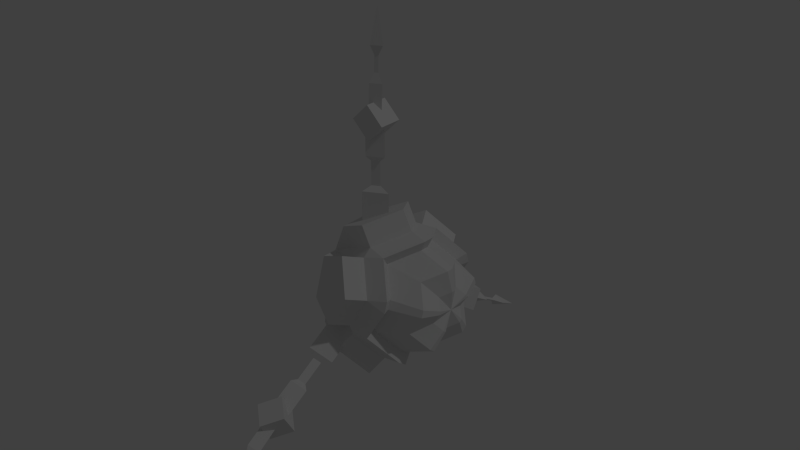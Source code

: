 # Source: awk.blend  (saved by Blender 2.75.0; exported with 4.5.12 LTS)
import bpy
from mathutils import Matrix  # noqa: F401  (used for matrix-valued properties, if any)

bpy.ops.wm.read_factory_settings(use_empty=True)
scene = bpy.context.scene
scene.name = 'Scene'

# ---- collections
col_collection_1 = bpy.data.collections.new('Collection 1'); scene.collection.children.link(col_collection_1)

# ---- materials (node trees are filled in below, after node groups)
mat_material = bpy.data.materials.new('Material')
mat_material.alpha_threshold = 0.0
mat_material.use_transparent_shadow = False
mat_material.roughness = 0.5
mat_material.line_color = (0.0, 0.0, 0.0, 1.0)

# ---- material node trees

# ---- world
world_world = bpy.data.worlds.new('World'); scene.world = world_world
world_world.color = (0.05088, 0.05088, 0.05088)
world_world.use_sun_shadow = False
world_world.sun_shadow_jitter_overblur = 0.0
world_world.cycles.sampling_method = 'MANUAL'
world_world.cycles.sample_map_resolution = 256

# ---- lights
light_lamp = bpy.data.lights.new('Lamp', 'POINT')
light_lamp.transmission_factor = 0.0
light_lamp.cutoff_distance = 30.0
light_lamp.energy = 100.0
light_lamp.shadow_buffer_clip_start = 1.001
light_lamp.shadow_soft_size = 0.1
light_lamp.shadow_maximum_resolution = 0.006
light_lamp.use_absolute_resolution = True
light_lamp.cycles.use_multiple_importance_sampling = False

# ---- meshes
me_cube = bpy.data.meshes.new('Cube')
me_cube.from_pydata([(-0.1719, 0.03418, 0.09628), (-0.1136, 0.05533, 0.1254), (-0.1136, -0.1022, 0.09139), (-0.07762, -0.1364, 0.04419), (-0.1136, -0.1364, -0.0141), (-0.1719, -0.1021, -0.002939), (-0.1719, -0.08101, 0.06226), (-0.1912, -0.05543, -0.01807), (-0.1912, 5.201e-05, -0.0583), (-0.1912, 0.05546, -0.01796), (-0.1912, 0.03422, 0.04719), (-0.1912, -0.03431, 0.04713), (-0.1555, -0.04978, 0.05214), (-0.1555, -0.07089, -0.01305), (-0.09723, -0.1052, -0.02422), (-0.0612, -0.1052, 0.03408), (-0.09723, -0.07098, 0.08127), (-0.09723, 0.05536, 0.09262), (-0.1555, 0.03421, 0.06345), (-0.1555, -0.03432, 0.06339), (-0.09723, -0.05553, 0.09252), (-0.0612, -0.0001015, 0.1106), (-0.09723, 0.1052, -0.02403), (-0.1555, 0.07092, -0.01293), (-0.1555, 0.04968, 0.05223), (-0.09723, 0.07083, 0.0814), (-0.0612, 0.1051, 0.03427), (-0.09723, 0.009654, -0.1075), (-0.1555, 0.009621, -0.07144), (-0.1555, 0.06503, -0.03111), (-0.09723, 0.0993, -0.04221), (-0.0612, 0.06508, -0.0894), (-0.0612, -0.06492, -0.08952), (-0.09723, -0.09923, -0.04239), (-0.1555, -0.06497, -0.03123), (-0.1555, -0.009493, -0.07146), (-0.09723, -0.00946, -0.1075), (-0.02671, -0.009656, 0.1075), (-0.06274, -0.06508, 0.0894), (-0.02671, -0.0993, 0.04221), (-0.02671, 0.09923, 0.04239), (-0.06274, 0.06492, 0.08952), (-0.02671, 0.009459, 0.1075), (-0.02671, 0.07098, -0.08127), (-0.06274, 0.1052, -0.03408), (-0.02671, 0.1051, 0.02422), (-0.02671, -0.05536, -0.09262), (-0.06274, 0.0001002, -0.1106), (-0.02671, 0.05553, -0.09252), (-0.02671, -0.1052, 0.02403), (-0.06274, -0.1051, -0.03427), (-0.02671, -0.07083, -0.0814), (-0.1719, -0.03435, 0.09622), (-0.1136, -0.05556, 0.1253), (-0.07762, -0.0001314, 0.1434), (-0.1136, 0.1364, -0.01385), (-0.1719, 0.1021, -0.002752), (-0.1719, 0.08089, 0.0624), (-0.1136, 0.102, 0.09157), (-0.07762, 0.1364, 0.04444), (-0.1136, 0.02897, -0.134), (-0.1719, 0.02894, -0.09798), (-0.1719, 0.08435, -0.05765), (-0.1136, 0.1186, -0.06875), (-0.07762, 0.0844, -0.1159), (-0.07762, -0.08419, -0.1161), (-0.1136, -0.1185, -0.06897), (-0.1719, -0.08424, -0.0578), (-0.1719, -0.02876, -0.09803), (-0.1136, -0.02873, -0.1341), (-0.03529, -0.05863, -0.06737), (-0.06511, -0.08702, -0.02836), (-0.03529, -0.08707, 0.01989), (-0.03529, 0.04596, -0.07658), (-0.06511, 8.284e-05, -0.09153), (-0.03529, -0.04582, -0.07666), (-0.03529, 0.08703, 0.02005), (-0.06511, 0.08707, -0.0282), (-0.03529, 0.05875, -0.06726), (-0.03529, 0.007829, 0.08896), (-0.06511, 0.05373, 0.0741), (-0.03529, 0.08213, 0.03509), (-0.03529, -0.08219, 0.03494), (-0.06511, -0.05387, 0.074), (-0.03529, -0.007992, 0.08895), (-0.008267, -0.04215, 0.0579), (0.01507, -0.06431, 0.02734), (0.01507, 0.06426, 0.02745), (-0.008267, 0.04204, 0.05798), (0.01507, 0.006125, 0.06961), (0.01507, 0.04597, -0.05263), (-0.008267, 0.06813, -0.02207), (0.01507, 0.06809, 0.01568), (0.01507, -0.03585, -0.05998), (-0.008267, 6.464e-05, -0.07161), (0.01507, 0.03596, -0.05992), (0.01507, -0.06812, 0.01556), (-0.008268, -0.06809, -0.02219), (0.01507, -0.04587, -0.05271), (0.01507, -0.006253, 0.0696), (0.01089, -0.02107, 0.02895), (0.02256, -0.03216, 0.01367), (0.01089, 0.02102, 0.02899), (0.02256, 0.003062, 0.0348), (0.01089, 0.03406, -0.01103), (0.02256, 0.03405, 0.007842), (0.01089, 3.201e-05, -0.03581), (0.02256, 0.01798, -0.02996), (0.01089, -0.03405, -0.0111), (0.02256, -0.02294, -0.02636), (0.02256, 0.03213, 0.01373), (0.02256, 0.02298, -0.02632), (0.02256, -0.01793, -0.02999), (0.02256, -0.03406, 0.00778), (0.02256, -0.003127, 0.0348), (-0.09491, -6.163e-07, 7.983e-09), (-0.145, -0.05872, -0.05622), (-0.1412, -0.2335, -0.1506), (-0.1144, -0.2402, -0.139), (-0.145, -0.07779, -0.02318), (-0.1069, -0.06826, -0.0397), (-0.1412, -0.2469, -0.1274), (-0.1383, -0.2357, -0.1468), (-0.1263, -0.3932, -0.2271), (-0.1383, -0.2448, -0.1311), (-0.1202, -0.2402, -0.139), (0.01867, -6.391e-07, -1.266e-08), (-0.1025, -0.2504, -0.1215), (-0.1025, -0.2302, -0.1566), (-0.1311, -0.2752, -0.1358), (-0.1311, -0.255, -0.1709), (-0.1311, -0.2257, -0.1072), (-0.1311, -0.2054, -0.1423), (-0.1597, -0.2504, -0.1215), (-0.1597, -0.2302, -0.1566), (-0.1412, -0.1825, -0.1211), (-0.145, -0.1287, -0.09659), (-0.145, -0.1477, -0.06356), (-0.1412, -0.1959, -0.09792), (-0.1069, -0.1382, -0.08008), (-0.1144, -0.1892, -0.1095), (-0.1366, -0.1786, -0.1108), (-0.1366, -0.1424, -0.08992), (-0.1366, -0.1488, -0.07878), (-0.1366, -0.185, -0.09968), (-0.1237, -0.1456, -0.08435), (-0.1237, -0.1818, -0.1053), (-0.1352, -0.3371, -0.2066), (-0.1367, -0.2864, -0.1767), (-0.1174, -0.2912, -0.1683), (-0.1145, -0.3422, -0.1977), (-0.1367, -0.2961, -0.16), (-0.1352, -0.3474, -0.1888), (-0.1306, -0.3272, -0.1921), (-0.1316, -0.3036, -0.1787), (-0.126, -0.305, -0.1763), (-0.1253, -0.3285, -0.1898), (-0.1316, -0.3064, -0.1738), (-0.1306, -0.3298, -0.1875), (-0.145, 0.08108, -0.02454), (-0.1413, 0.2474, -0.127), (-0.1143, 0.2407, -0.1387), (-0.145, 0.062, -0.05758), (-0.1069, 0.07154, -0.04106), (-0.1413, 0.2339, -0.1504), (-0.1383, 0.2452, -0.1309), (-0.1263, 0.3935, -0.2272), (-0.1383, 0.2361, -0.1466), (-0.1202, 0.2407, -0.1387), (-0.1025, 0.23, -0.1561), (-0.1025, 0.2503, -0.121), (-0.1311, 0.2548, -0.1704), (-0.1311, 0.2751, -0.1353), (-0.1311, 0.2052, -0.1417), (-0.1311, 0.2255, -0.1067), (-0.1597, 0.23, -0.1561), (-0.1597, 0.2503, -0.121), (-0.1413, 0.1964, -0.09758), (-0.145, 0.1482, -0.06328), (-0.145, 0.1291, -0.09632), (-0.1413, 0.1829, -0.1209), (-0.1069, 0.1386, -0.0798), (-0.1143, 0.1897, -0.1093), (-0.1366, 0.1855, -0.09941), (-0.1366, 0.1493, -0.07851), (-0.1366, 0.1428, -0.08965), (-0.1366, 0.179, -0.1106), (-0.1237, 0.1461, -0.08408), (-0.1237, 0.1822, -0.105), (-0.135, 0.3476, -0.189), (-0.1368, 0.2965, -0.1598), (-0.1173, 0.2916, -0.1682), (-0.1149, 0.3425, -0.1977), (-0.1368, 0.2867, -0.1766), (-0.135, 0.3375, -0.2064), (-0.1307, 0.3302, -0.1873), (-0.1316, 0.3067, -0.1737), (-0.126, 0.3053, -0.1761), (-0.125, 0.3288, -0.1897), (-0.1316, 0.3039, -0.1786), (-0.1307, 0.3274, -0.1922), (-0.145, -0.01929, 0.07908), (-0.1413, -0.01369, 0.2778), (-0.1143, -0.0002114, 0.2778), (-0.145, 0.01886, 0.07908), (-0.1069, -0.0002113, 0.07908), (-0.1413, 0.01326, 0.2778), (-0.1383, -0.009279, 0.2778), (-0.1263, 1.508e-05, 0.4543), (-0.1383, 0.008856, 0.2778), (-0.1202, -0.0002114, 0.2778), (-0.1025, 0.02018, 0.2779), (-0.1025, -0.0203, 0.2779), (-0.1311, 0.02018, 0.3065), (-0.1311, -0.0203, 0.3065), (-0.1311, 0.02018, 0.2493), (-0.1311, -0.0203, 0.2493), (-0.1597, 0.02018, 0.2779), (-0.1597, -0.0203, 0.2779), (-0.1413, -0.01369, 0.2189), (-0.145, -0.01929, 0.16), (-0.145, 0.01886, 0.16), (-0.1413, 0.01326, 0.2189), (-0.1069, -0.0002114, 0.16), (-0.1143, -0.0002114, 0.2189), (-0.1366, -0.006646, 0.2103), (-0.1366, -0.006646, 0.1685), (-0.1366, 0.006224, 0.1685), (-0.1366, 0.006223, 0.2103), (-0.1237, -0.0002113, 0.1685), (-0.1237, -0.0002114, 0.2103), (-0.1341, -0.008884, 0.3955), (-0.1363, -0.009203, 0.3366), (-0.1182, -0.0001359, 0.3366), (-0.1165, -6.045e-05, 0.3955), (-0.1363, 0.008931, 0.3366), (-0.1341, 0.008763, 0.3955), (-0.1307, -0.002891, 0.3796), (-0.1316, -0.002904, 0.3525), (-0.126, -0.0001155, 0.3525), (-0.1251, -8.07e-05, 0.3796), (-0.1316, 0.002673, 0.3525), (-0.1307, 0.00273, 0.3796)], [], [(14, 33, 50), (15, 49, 39), (21, 37, 42), (26, 40, 45), (31, 43, 48), (32, 46, 51), (20, 16, 38), (25, 17, 41), (30, 22, 44), (36, 27, 47), (11, 10, 9, 8, 7), (19, 20, 53, 52), (31, 27, 60, 64), (44, 45, 76, 77), (16, 12, 6, 2), (33, 34, 67, 66), (25, 26, 59, 58), (16, 20, 19, 12), (33, 14, 13, 34), (17, 25, 24, 18), (22, 30, 29, 23), (27, 36, 35, 28), (49, 15, 14, 50), (32, 51, 50, 33), (37, 21, 20, 38), (15, 39, 38, 16), (40, 26, 25, 41), (21, 42, 41, 17), (43, 31, 30, 44), (26, 45, 44, 22), (46, 32, 36, 47), (31, 48, 47, 27), (6, 5, 4, 3, 2), (1, 0, 52, 53, 54), (55, 56, 57, 58, 59), (60, 61, 62, 63, 64), (65, 66, 67, 68, 69), (46, 47, 74, 75), (27, 28, 61, 60), (20, 21, 54, 53), (35, 36, 69, 68), (13, 14, 4, 5), (47, 48, 73, 74), (49, 50, 71, 72), (26, 22, 55, 59), (14, 15, 3, 4), (29, 30, 63, 62), (50, 51, 70, 71), (39, 49, 72, 82), (22, 23, 56, 55), (15, 16, 2, 3), (30, 31, 64, 63), (37, 38, 83, 84), (38, 39, 82, 83), (67, 34, 7), (42, 37, 84, 79), (21, 17, 1, 54), (45, 40, 81, 76), (36, 32, 65, 69), (40, 41, 80, 81), (41, 42, 79, 80), (24, 25, 58, 57), (48, 43, 78, 73), (17, 18, 0, 1), (51, 46, 75, 70), (32, 33, 66, 65), (43, 44, 77, 78), (78, 77, 91, 90), (80, 79, 89, 88), (81, 80, 88, 87), (83, 82, 86, 85), (84, 83, 85, 99), (77, 76, 92, 91), (75, 74, 94, 93), (74, 73, 95, 94), (72, 71, 97, 96), (71, 70, 98, 97), (82, 72, 96, 86), (79, 84, 99, 89), (76, 81, 87, 92), (73, 78, 90, 95), (70, 75, 93, 98), (90, 91, 104, 111), (88, 89, 103, 102), (87, 88, 102, 110), (85, 86, 101, 100), (99, 85, 100, 114), (91, 92, 105, 104), (93, 94, 106, 112), (94, 95, 107, 106), (96, 97, 108, 113), (97, 98, 109, 108), (86, 96, 113, 101), (89, 99, 114, 103), (92, 87, 110, 105), (95, 90, 111, 107), (98, 93, 112, 109), (68, 8, 35), (28, 35, 8), (61, 28, 8), (62, 9, 29), (23, 29, 9), (56, 23, 9), (57, 10, 24), (18, 24, 10), (18, 10, 0), (52, 11, 19), (12, 19, 11), (6, 12, 11), (5, 7, 13), (34, 13, 7), (0, 10, 11, 52), (56, 9, 10, 57), (61, 8, 9, 62), (67, 7, 8, 68), (6, 11, 7, 5), (82, 115, 83), (78, 115, 73), (70, 115, 71), (76, 115, 77), (73, 115, 74), (83, 115, 84), (77, 115, 78), (74, 115, 75), (71, 115, 72), (79, 115, 80), (75, 115, 70), (80, 115, 81), (81, 115, 76), (72, 115, 82), (84, 115, 79), (135, 117, 121, 138), (102, 103, 126), (113, 108, 126), (111, 104, 126), (106, 107, 126), (109, 112, 126), (112, 106, 126), (107, 111, 126), (104, 105, 126), (105, 110, 126), (114, 100, 126), (103, 114, 126), (100, 101, 126), (101, 113, 126), (108, 109, 126), (110, 102, 126), (128, 127, 129, 130), (130, 129, 133, 134), (134, 133, 131, 132), (132, 131, 127, 128), (127, 131, 133, 129), (132, 128, 130, 134), (140, 118, 117, 135), (139, 120, 119, 137), (149, 125, 124, 151), (150, 123, 147), (147, 123, 152), (118, 140, 138, 121), (135, 138, 144, 141), (120, 139, 136, 116), (138, 140, 146, 144), (116, 136, 137, 119), (136, 139, 145, 142), (146, 145, 143, 144), (145, 146, 141, 142), (142, 141, 144, 143), (140, 135, 141, 146), (139, 137, 143, 145), (137, 136, 142, 143), (122, 148, 151, 124), (147, 152, 158, 153), (125, 149, 148, 122), (150, 147, 153, 156), (123, 150, 152), (149, 151, 157, 155), (154, 153, 158, 157), (155, 156, 153, 154), (156, 155, 157, 158), (152, 150, 156, 158), (148, 149, 155, 154), (151, 148, 154, 157), (177, 160, 164, 180), (170, 169, 171, 172), (172, 171, 175, 176), (176, 175, 173, 174), (174, 173, 169, 170), (169, 173, 175, 171), (174, 170, 172, 176), (182, 161, 160, 177), (181, 163, 162, 179), (191, 168, 167, 193), (192, 166, 189), (189, 166, 194), (161, 182, 180, 164), (177, 180, 186, 183), (163, 181, 178, 159), (180, 182, 188, 186), (159, 178, 179, 162), (178, 181, 187, 184), (188, 187, 185, 186), (187, 188, 183, 184), (184, 183, 186, 185), (182, 177, 183, 188), (181, 179, 185, 187), (179, 178, 184, 185), (165, 190, 193, 167), (189, 194, 200, 195), (168, 191, 190, 165), (192, 189, 195, 198), (166, 192, 194), (191, 193, 199, 197), (196, 195, 200, 199), (197, 198, 195, 196), (198, 197, 199, 200), (194, 192, 198, 200), (190, 191, 197, 196), (193, 190, 196, 199), (219, 202, 206, 222), (212, 211, 213, 214), (214, 213, 217, 218), (218, 217, 215, 216), (216, 215, 211, 212), (211, 215, 217, 213), (216, 212, 214, 218), (224, 203, 202, 219), (223, 205, 204, 221), (233, 210, 209, 235), (234, 208, 231), (231, 208, 236), (203, 224, 222, 206), (219, 222, 228, 225), (205, 223, 220, 201), (222, 224, 230, 228), (201, 220, 221, 204), (220, 223, 229, 226), (230, 229, 227, 228), (229, 230, 225, 226), (226, 225, 228, 227), (224, 219, 225, 230), (223, 221, 227, 229), (221, 220, 226, 227), (207, 232, 235, 209), (231, 236, 242, 237), (210, 233, 232, 207), (234, 231, 237, 240), (208, 234, 236), (233, 235, 241, 239), (238, 237, 242, 241), (239, 240, 237, 238), (240, 239, 241, 242), (236, 234, 240, 242), (232, 233, 239, 238), (235, 232, 238, 241), (120, 116, 119), (163, 159, 162), (205, 201, 204)])
me_cube.materials.append(mat_material)
me_cube.use_remesh_preserve_volume = False
me_cube.use_remesh_preserve_attributes = False
me_cube.use_mirror_vertex_groups = False
me_cube.use_paint_bone_selection = False
me_cube.use_paint_mask_vertex = True
me_cube.update()
arm_armature = bpy.data.armatures.new('Armature')  # bones are not reproduced

# ---- objects
ob_armature = bpy.data.objects.new('Armature', arm_armature)
ob_awk = bpy.data.objects.new('awk', me_cube)
ob_lamp = bpy.data.objects.new('Lamp', light_lamp)

# ---- transforms, parenting, visibility, modifiers, constraints
ob_armature.location = (0.0, 0.0, 0.0)
ob_armature.show_in_front = True
ob_armature.lineart.crease_threshold = 0.0
ob_awk.parent = ob_armature
ob_awk.location = (0.0, 0.0, 0.0)
ob_awk.lock_rotations_4d = False
ob_awk.empty_display_type = 'ARROWS'
ob_awk.lineart.crease_threshold = 0.0
_vg = ob_awk.vertex_groups.new(name='root')
for _i, _w in zip([0, 1, 2, 3, 4, 5, 6, 7, 8, 9, 10, 11, 12, 13, 14, 15, 16, 17, 18, 19, 20, 21, 22, 23, 24, 25, 26, 27, 28, 29, 30, 31, 32, 33, 34, 35, 36, 37, 38, 39, 40, 41, 42, 43, 44, 45, 46, 47, 48, 49, 50, 51, 52, 53, 54, 55, 56, 57, 58, 59, 60, 61, 62, 63, 64, 65, 66, 67, 68, 69, 70, 71, 72, 73, 74, 75, 76, 77, 78, 79, 80, 81, 82, 83, 84, 85, 86, 87, 88, 89, 90, 91, 92, 93, 94, 95, 96, 97, 98, 99, 100, 101, 102, 103, 104, 105, 106, 107, 108, 109, 110, 111, 112, 113, 114, 115, 126], [1.0, 1.0, 1.0, 1.0, 1.0, 1.0, 1.0, 1.0, 1.0, 1.0, 1.0, 1.0, 1.0, 1.0, 1.0, 1.0, 1.0, 1.0, 1.0, 1.0, 1.0, 1.0, 1.0, 1.0, 1.0, 1.0, 1.0, 1.0, 1.0, 1.0, 1.0, 1.0, 1.0, 1.0, 1.0, 1.0, 1.0, 1.0, 1.0, 1.0, 1.0, 1.0, 1.0, 1.0, 1.0, 1.0, 1.0, 1.0, 1.0, 1.0, 1.0, 1.0, 1.0, 0.9954, 1.0, 1.0, 1.0, 1.0, 1.0, 1.0, 1.0, 1.0, 1.0, 1.0, 1.0, 1.0, 1.0, 1.0, 1.0, 1.0, 1.0, 1.0, 1.0, 1.0, 1.0, 1.0, 1.0, 1.0, 1.0, 1.0, 1.0, 1.0, 1.0, 1.0, 1.0, 1.0, 1.0, 1.0, 1.0, 1.0, 1.0, 1.0, 1.0, 1.0, 1.0, 1.0, 1.0, 1.0, 1.0, 1.0, 1.0, 1.0, 1.0, 1.0, 1.0, 1.0, 1.0, 1.0, 1.0, 1.0, 1.0, 1.0, 1.0, 1.0, 1.0, 1.0, 1.0]): _vg.add([_i], _w, 'REPLACE')
_vg = ob_awk.vertex_groups.new(name='b1')
for _i, _w in zip([201, 202, 203, 204, 205, 206, 211, 212, 213, 214, 215, 216, 217, 218, 219, 220, 221, 222, 223, 224, 225, 226, 227, 228, 229, 230], [1.0, 1.0, 1.0, 1.0, 0.9998, 1.0, 1.0, 1.0, 1.0, 1.0, 1.0, 1.0, 1.0, 1.0, 1.0, 1.0, 1.0, 1.0, 1.0, 0.9968, 1.0, 1.0, 1.0, 1.0, 1.0, 0.9955]): _vg.add([_i], _w, 'REPLACE')
_vg = ob_awk.vertex_groups.new(name='b2')
for _i, _w in zip([207, 208, 209, 210, 231, 232, 233, 234, 235, 236, 237, 238, 239, 240, 241, 242], [0.9998, 1.0, 1.0, 1.0, 1.0, 1.0, 1.0, 1.0, 1.0, 1.0, 1.0, 0.9951, 1.0, 1.0, 1.0, 1.0]): _vg.add([_i], _w, 'REPLACE')
_vg = ob_awk.vertex_groups.new(name='c1')
for _i, _w in zip([159, 160, 161, 162, 163, 164, 169, 170, 171, 172, 173, 174, 175, 176, 177, 178, 179, 180, 181, 182, 183, 184, 185, 186, 187, 188], [1.0, 1.0, 1.0, 0.9998, 1.0, 1.0, 1.0, 1.0, 1.0, 1.0, 1.0, 1.0, 1.0, 1.0, 1.0, 1.0, 1.0, 1.0, 1.0, 1.0, 1.0, 1.0, 1.0, 1.0, 1.0, 1.0]): _vg.add([_i], _w, 'REPLACE')
_vg = ob_awk.vertex_groups.new(name='c2')
_vg.add([165, 166, 167, 168, 189, 190, 191, 192, 193, 194, 195, 196, 197, 198, 199, 200], 1.0, 'REPLACE')
_vg = ob_awk.vertex_groups.new(name='a1')
for _i, _w in zip([0, 2, 6, 9, 12, 16, 18, 19, 20, 22, 23, 30, 32, 33, 35, 36, 38, 43, 44, 45, 46, 47, 51, 52, 53, 55, 56, 62, 63, 65, 66, 67, 68, 69, 70, 71, 77, 83, 116, 117, 118, 119, 120, 121, 122, 124, 125, 127, 128, 129, 130, 131, 132, 133, 134, 135, 136, 137, 138, 139, 140, 141, 142, 143, 144, 145, 146, 159, 160, 161, 162, 163, 164, 165, 167, 168, 169, 170, 171, 172, 173, 174, 175, 176, 177, 178, 179, 180, 181, 182, 183, 184, 185, 186, 187, 188, 190, 191, 193, 201, 202, 203, 204, 205, 206, 207, 209, 210, 211, 212, 213, 214, 215, 216, 217, 218, 219, 220, 221, 222, 223, 224, 225, 226, 227, 228, 229, 230], [0.0, 0.0, 0.0, 0.0, 0.0, 0.0, 0.0, 0.0, 0.0, 0.0, 0.0, 0.0, 0.0, 0.0, 0.0, 0.0, 0.0, 0.0, 0.0, 0.0, 0.0, 0.0, 0.0, 0.0, 0.0, 0.0, 0.0, 0.0, 0.0, 0.0, 0.0, 0.0, 0.0, 0.0, 0.0, 0.0, 0.0, 0.0, 1.0, 0.9999, 1.0, 1.0, 1.0, 1.0, 0.0, 0.0, 0.0, 1.0, 1.0, 1.0, 1.0, 1.0, 1.0, 1.0, 1.0, 1.0, 1.0, 1.0, 1.0, 1.0, 1.0, 1.0, 1.0, 1.0, 1.0, 1.0, 1.0, 0.0, 0.0, 0.0, 0.0, 0.0, 0.0, 0.0, 0.0, 0.0, 0.0, 0.0, 0.0, 0.0, 0.0, 0.0, 0.0, 0.0, 0.0, 0.0, 0.0, 0.0, 0.0, 0.0, 0.0, 0.0, 0.0, 0.0, 0.0, 0.0, 0.0, 0.0, 0.0, 0.0, 0.0, 0.0, 0.0, 0.0, 0.0, 0.0, 0.0, 0.0, 0.0, 0.0, 0.0, 0.0, 0.0, 0.0, 0.0, 0.0, 0.0, 0.0, 0.0, 0.0, 0.0, 0.0, 0.0, 0.0, 0.0, 0.0, 0.0, 0.0]): _vg.add([_i], _w, 'REPLACE')
_vg = ob_awk.vertex_groups.new(name='a2')
for _i, _w in zip([122, 123, 124, 125, 147, 148, 149, 150, 151, 152, 153, 154, 155, 156, 157, 158, 160, 161, 164, 165, 166, 167, 168, 169, 170, 171, 172, 173, 174, 175, 176, 189, 190, 191, 192, 193, 194, 195, 196, 197, 198, 199, 200, 202, 203, 206, 207, 208, 209, 210, 211, 212, 213, 214, 215, 216, 217, 218, 219, 222, 224, 225, 228, 230, 231, 232, 233, 234, 235, 236, 237, 238, 239, 240, 241, 242], [1.0, 1.0, 1.0, 1.0, 1.0, 1.0, 1.0, 1.0, 1.0, 1.0, 1.0, 1.0, 1.0, 1.0, 1.0, 1.0, 0.0, 0.0, 0.0, 0.0, 0.0, 0.0, 0.0, 0.0, 0.0, 0.0, 0.0, 0.0, 0.0, 0.0, 0.0, 0.0, 0.0, 0.0, 0.0, 0.0, 0.0, 0.0, 0.0, 0.0, 0.0, 0.0, 0.0, 0.0, 0.0, 0.0, 0.0, 0.0, 0.0, 0.0, 0.0, 0.0, 0.0, 0.0, 0.0, 0.0, 0.0, 0.0, 0.0, 0.0, 0.0, 0.0, 0.0, 0.0, 0.0, 0.0, 0.0, 0.0, 0.0, 0.0, 0.0, 0.0, 0.0, 0.0, 0.0, 0.0]): _vg.add([_i], _w, 'REPLACE')
_vg = ob_awk.vertex_groups.new(name='yn1')
_vg = ob_awk.vertex_groups.new(name='yn2')
_m = ob_awk.modifiers.new('Armature', 'ARMATURE')
_m.object = ob_armature
ob_lamp.location = (4.076, 1.005, 5.904)
ob_lamp.rotation_euler = (0.6503, 0.05522, 1.866)
ob_lamp.lock_rotations_4d = False
ob_lamp.empty_display_type = 'ARROWS'
ob_lamp.color = (0.0, 0.0, 0.0, 0.0)
ob_lamp.lineart.crease_threshold = 0.0

# ---- collection membership
col_collection_1.objects.link(ob_armature)
col_collection_1.objects.link(ob_awk)
col_collection_1.objects.link(ob_lamp)

# ---- scene / render settings (as saved in the file)
scene.frame_start = 1; scene.frame_end = 250; scene.frame_set(0)
scene.render.engine = 'BLENDER_EEVEE_NEXT'
scene.render.resolution_percentage = 50
scene.render.dither_intensity = 0.0
scene.cycles.use_denoising = False
scene.cycles.samples = 10
scene.cycles.sampling_pattern = 'TABULATED_SOBOL'
scene.cycles.light_sampling_threshold = 0.0
scene.cycles.use_adaptive_sampling = False
scene.cycles.use_light_tree = False
scene.cycles.blur_glossy = 0.0
scene.cycles.volume_bounces = 1
scene.cycles.pixel_filter_type = 'GAUSSIAN'
scene.cycles.sample_clamp_indirect = 0.0
scene.view_settings.view_transform = 'Standard'
bpy.context.view_layer.update()

# ---- added for rendering (the .blend has no active camera): camera
cam_auto = bpy.data.cameras.new('AutoCamera')
cam_auto.lens = 50.0
cam_auto.sensor_width = 36.0
cam_auto.clip_end = 1000.0
ob_auto_camera = bpy.data.objects.new('AutoCamera', cam_auto)
scene.collection.objects.link(ob_auto_camera)
ob_auto_camera.location = (0.89881, -1.17963, 0.900074)
ob_auto_camera.rotation_euler = (1.09748, -7.21219e-08, 0.694738)
scene.camera = ob_auto_camera
bpy.context.view_layer.update()
